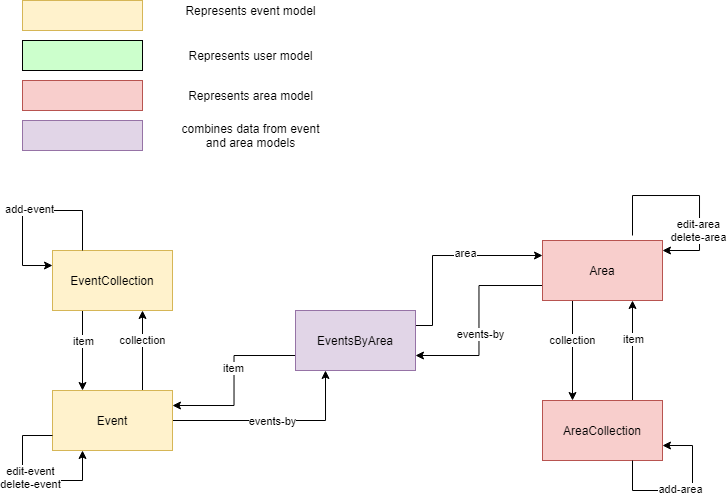

The diagram above was exported from draw.io. Its source (the exported page's mxGraphModel, read from the mxfile embedded in the PNG):
<mxGraphModel dx="981" dy="526" grid="1" gridSize="10" guides="1" tooltips="1" connect="1" arrows="1" fold="1" page="1" pageScale="1" pageWidth="826" pageHeight="1169" background="#ffffff" math="0" shadow="0">
  <root>
    <mxCell id="0" />
    <mxCell id="1" parent="0" />
    <mxCell id="nZKhTtwI-KkZaxn2qBlj-29" style="edgeStyle=orthogonalEdgeStyle;rounded=0;orthogonalLoop=1;jettySize=auto;html=1;exitX=0.25;exitY=1;exitDx=0;exitDy=0;entryX=0.25;entryY=0;entryDx=0;entryDy=0;" parent="1" source="nZKhTtwI-KkZaxn2qBlj-9" target="nZKhTtwI-KkZaxn2qBlj-25" edge="1">
      <mxGeometry relative="1" as="geometry" />
    </mxCell>
    <mxCell id="nZKhTtwI-KkZaxn2qBlj-33" value="item" style="edgeLabel;html=1;align=center;verticalAlign=middle;resizable=0;points=[];" parent="nZKhTtwI-KkZaxn2qBlj-29" vertex="1" connectable="0">
      <mxGeometry x="-0.25" y="1" relative="1" as="geometry">
        <mxPoint as="offset" />
      </mxGeometry>
    </mxCell>
    <mxCell id="nZKhTtwI-KkZaxn2qBlj-9" value="EventCollection" style="rounded=0;whiteSpace=wrap;html=1;fillColor=#fff2cc;strokeColor=#d6b656;" parent="1" vertex="1">
      <mxGeometry x="113" y="270" width="120" height="60" as="geometry" />
    </mxCell>
    <mxCell id="nZKhTtwI-KkZaxn2qBlj-11" style="edgeStyle=orthogonalEdgeStyle;rounded=0;orthogonalLoop=1;jettySize=auto;html=1;exitX=0.75;exitY=0;exitDx=0;exitDy=0;entryX=1;entryY=0.25;entryDx=0;entryDy=0;" parent="1" edge="1">
      <mxGeometry relative="1" as="geometry">
        <mxPoint x="723" y="270" as="targetPoint" />
        <Array as="points">
          <mxPoint x="693" y="215" />
          <mxPoint x="760" y="215" />
          <mxPoint x="760" y="270" />
        </Array>
        <mxPoint x="693" y="255" as="sourcePoint" />
      </mxGeometry>
    </mxCell>
    <mxCell id="nZKhTtwI-KkZaxn2qBlj-12" value="edit-area&lt;br&gt;delete-area" style="edgeLabel;html=1;align=center;verticalAlign=middle;resizable=0;points=[];" parent="nZKhTtwI-KkZaxn2qBlj-11" vertex="1" connectable="0">
      <mxGeometry x="0.5351" y="-2" relative="1" as="geometry">
        <mxPoint x="1" y="-11" as="offset" />
      </mxGeometry>
    </mxCell>
    <mxCell id="nZKhTtwI-KkZaxn2qBlj-21" style="edgeStyle=orthogonalEdgeStyle;rounded=0;orthogonalLoop=1;jettySize=auto;html=1;exitX=0.25;exitY=1;exitDx=0;exitDy=0;entryX=0.25;entryY=0;entryDx=0;entryDy=0;" parent="1" source="nZKhTtwI-KkZaxn2qBlj-10" target="nZKhTtwI-KkZaxn2qBlj-18" edge="1">
      <mxGeometry relative="1" as="geometry" />
    </mxCell>
    <mxCell id="nZKhTtwI-KkZaxn2qBlj-23" value="collection" style="edgeLabel;html=1;align=center;verticalAlign=middle;resizable=0;points=[];" parent="nZKhTtwI-KkZaxn2qBlj-21" vertex="1" connectable="0">
      <mxGeometry x="-0.2633" relative="1" as="geometry">
        <mxPoint y="3.33" as="offset" />
      </mxGeometry>
    </mxCell>
    <mxCell id="nZKhTtwI-KkZaxn2qBlj-38" style="edgeStyle=orthogonalEdgeStyle;rounded=0;orthogonalLoop=1;jettySize=auto;html=1;exitX=0;exitY=0.75;exitDx=0;exitDy=0;entryX=1;entryY=0.75;entryDx=0;entryDy=0;" parent="1" source="nZKhTtwI-KkZaxn2qBlj-10" target="nZKhTtwI-KkZaxn2qBlj-13" edge="1">
      <mxGeometry relative="1" as="geometry" />
    </mxCell>
    <mxCell id="nZKhTtwI-KkZaxn2qBlj-39" value="events-by" style="edgeLabel;html=1;align=center;verticalAlign=middle;resizable=0;points=[];" parent="nZKhTtwI-KkZaxn2qBlj-38" vertex="1" connectable="0">
      <mxGeometry x="0.1438" y="1" relative="1" as="geometry">
        <mxPoint as="offset" />
      </mxGeometry>
    </mxCell>
    <mxCell id="nZKhTtwI-KkZaxn2qBlj-10" value="Area" style="rounded=0;whiteSpace=wrap;html=1;fillColor=#f8cecc;strokeColor=#b85450;" parent="1" vertex="1">
      <mxGeometry x="603" y="260" width="120" height="60" as="geometry" />
    </mxCell>
    <mxCell id="nZKhTtwI-KkZaxn2qBlj-34" style="edgeStyle=orthogonalEdgeStyle;rounded=0;orthogonalLoop=1;jettySize=auto;html=1;exitX=0;exitY=0.75;exitDx=0;exitDy=0;entryX=1;entryY=0.25;entryDx=0;entryDy=0;" parent="1" source="nZKhTtwI-KkZaxn2qBlj-13" target="nZKhTtwI-KkZaxn2qBlj-25" edge="1">
      <mxGeometry relative="1" as="geometry" />
    </mxCell>
    <mxCell id="nZKhTtwI-KkZaxn2qBlj-35" value="item" style="edgeLabel;html=1;align=center;verticalAlign=middle;resizable=0;points=[];" parent="nZKhTtwI-KkZaxn2qBlj-34" vertex="1" connectable="0">
      <mxGeometry x="-0.1445" y="-1" relative="1" as="geometry">
        <mxPoint as="offset" />
      </mxGeometry>
    </mxCell>
    <mxCell id="nZKhTtwI-KkZaxn2qBlj-36" style="edgeStyle=orthogonalEdgeStyle;rounded=0;orthogonalLoop=1;jettySize=auto;html=1;exitX=1;exitY=0.25;exitDx=0;exitDy=0;entryX=0;entryY=0.25;entryDx=0;entryDy=0;" parent="1" source="nZKhTtwI-KkZaxn2qBlj-13" target="nZKhTtwI-KkZaxn2qBlj-10" edge="1">
      <mxGeometry relative="1" as="geometry">
        <Array as="points">
          <mxPoint x="493" y="345" />
          <mxPoint x="493" y="275" />
        </Array>
      </mxGeometry>
    </mxCell>
    <mxCell id="nZKhTtwI-KkZaxn2qBlj-37" value="area" style="edgeLabel;html=1;align=center;verticalAlign=middle;resizable=0;points=[];" parent="nZKhTtwI-KkZaxn2qBlj-36" vertex="1" connectable="0">
      <mxGeometry x="0.2115" y="2" relative="1" as="geometry">
        <mxPoint as="offset" />
      </mxGeometry>
    </mxCell>
    <mxCell id="nZKhTtwI-KkZaxn2qBlj-13" value="EventsByArea" style="rounded=0;whiteSpace=wrap;html=1;fillColor=#e1d5e7;strokeColor=#9673a6;" parent="1" vertex="1">
      <mxGeometry x="356" y="330" width="120" height="60" as="geometry" />
    </mxCell>
    <mxCell id="nZKhTtwI-KkZaxn2qBlj-16" style="edgeStyle=orthogonalEdgeStyle;rounded=0;orthogonalLoop=1;jettySize=auto;html=1;exitX=0.25;exitY=0;exitDx=0;exitDy=0;entryX=0;entryY=0.25;entryDx=0;entryDy=0;" parent="1" source="nZKhTtwI-KkZaxn2qBlj-9" target="nZKhTtwI-KkZaxn2qBlj-9" edge="1">
      <mxGeometry relative="1" as="geometry">
        <Array as="points">
          <mxPoint x="143" y="230" />
          <mxPoint x="83" y="230" />
          <mxPoint x="83" y="285" />
        </Array>
      </mxGeometry>
    </mxCell>
    <mxCell id="nZKhTtwI-KkZaxn2qBlj-17" value="add-event" style="edgeLabel;html=1;align=center;verticalAlign=middle;resizable=0;points=[];" parent="nZKhTtwI-KkZaxn2qBlj-16" vertex="1" connectable="0">
      <mxGeometry x="0.0144" y="-1" relative="1" as="geometry">
        <mxPoint as="offset" />
      </mxGeometry>
    </mxCell>
    <mxCell id="nZKhTtwI-KkZaxn2qBlj-22" style="edgeStyle=orthogonalEdgeStyle;rounded=0;orthogonalLoop=1;jettySize=auto;html=1;exitX=0.75;exitY=0;exitDx=0;exitDy=0;entryX=0.75;entryY=1;entryDx=0;entryDy=0;" parent="1" source="nZKhTtwI-KkZaxn2qBlj-18" target="nZKhTtwI-KkZaxn2qBlj-10" edge="1">
      <mxGeometry relative="1" as="geometry" />
    </mxCell>
    <mxCell id="nZKhTtwI-KkZaxn2qBlj-24" value="item" style="edgeLabel;html=1;align=center;verticalAlign=middle;resizable=0;points=[];" parent="nZKhTtwI-KkZaxn2qBlj-22" vertex="1" connectable="0">
      <mxGeometry x="0.23" y="-1" relative="1" as="geometry">
        <mxPoint as="offset" />
      </mxGeometry>
    </mxCell>
    <mxCell id="nZKhTtwI-KkZaxn2qBlj-18" value="AreaCollection" style="rounded=0;whiteSpace=wrap;html=1;fillColor=#f8cecc;strokeColor=#b85450;" parent="1" vertex="1">
      <mxGeometry x="603" y="420" width="120" height="60" as="geometry" />
    </mxCell>
    <mxCell id="nZKhTtwI-KkZaxn2qBlj-19" style="edgeStyle=orthogonalEdgeStyle;rounded=0;orthogonalLoop=1;jettySize=auto;html=1;exitX=0.75;exitY=1;exitDx=0;exitDy=0;entryX=1;entryY=0.75;entryDx=0;entryDy=0;" parent="1" source="nZKhTtwI-KkZaxn2qBlj-18" target="nZKhTtwI-KkZaxn2qBlj-18" edge="1">
      <mxGeometry relative="1" as="geometry">
        <Array as="points">
          <mxPoint x="693" y="510" />
          <mxPoint x="753" y="510" />
          <mxPoint x="753" y="465" />
        </Array>
      </mxGeometry>
    </mxCell>
    <mxCell id="nZKhTtwI-KkZaxn2qBlj-20" value="add-area" style="edgeLabel;html=1;align=center;verticalAlign=middle;resizable=0;points=[];" parent="nZKhTtwI-KkZaxn2qBlj-19" vertex="1" connectable="0">
      <mxGeometry x="-0.0646" y="1" relative="1" as="geometry">
        <mxPoint as="offset" />
      </mxGeometry>
    </mxCell>
    <mxCell id="nZKhTtwI-KkZaxn2qBlj-31" style="edgeStyle=orthogonalEdgeStyle;rounded=0;orthogonalLoop=1;jettySize=auto;html=1;exitX=0.75;exitY=0;exitDx=0;exitDy=0;entryX=0.75;entryY=1;entryDx=0;entryDy=0;" parent="1" source="nZKhTtwI-KkZaxn2qBlj-25" target="nZKhTtwI-KkZaxn2qBlj-9" edge="1">
      <mxGeometry relative="1" as="geometry" />
    </mxCell>
    <mxCell id="nZKhTtwI-KkZaxn2qBlj-32" value="collection" style="edgeLabel;html=1;align=center;verticalAlign=middle;resizable=0;points=[];" parent="nZKhTtwI-KkZaxn2qBlj-31" vertex="1" connectable="0">
      <mxGeometry x="0.25" relative="1" as="geometry">
        <mxPoint as="offset" />
      </mxGeometry>
    </mxCell>
    <mxCell id="9FSe0H1G4xuaAsrv_YT--3" style="edgeStyle=orthogonalEdgeStyle;rounded=0;orthogonalLoop=1;jettySize=auto;html=1;exitX=1;exitY=0.5;exitDx=0;exitDy=0;entryX=0.25;entryY=1;entryDx=0;entryDy=0;" parent="1" source="nZKhTtwI-KkZaxn2qBlj-25" target="nZKhTtwI-KkZaxn2qBlj-13" edge="1">
      <mxGeometry relative="1" as="geometry" />
    </mxCell>
    <mxCell id="9FSe0H1G4xuaAsrv_YT--4" value="events-by" style="edgeLabel;html=1;align=center;verticalAlign=middle;resizable=0;points=[];" parent="9FSe0H1G4xuaAsrv_YT--3" vertex="1" connectable="0">
      <mxGeometry x="-0.0246" y="-1" relative="1" as="geometry">
        <mxPoint as="offset" />
      </mxGeometry>
    </mxCell>
    <mxCell id="nZKhTtwI-KkZaxn2qBlj-25" value="Event" style="rounded=0;whiteSpace=wrap;html=1;fillColor=#fff2cc;strokeColor=#d6b656;" parent="1" vertex="1">
      <mxGeometry x="113" y="410" width="120" height="60" as="geometry" />
    </mxCell>
    <mxCell id="nZKhTtwI-KkZaxn2qBlj-26" style="edgeStyle=orthogonalEdgeStyle;rounded=0;orthogonalLoop=1;jettySize=auto;html=1;exitX=0;exitY=0.75;exitDx=0;exitDy=0;entryX=0.25;entryY=1;entryDx=0;entryDy=0;" parent="1" source="nZKhTtwI-KkZaxn2qBlj-25" target="nZKhTtwI-KkZaxn2qBlj-25" edge="1">
      <mxGeometry relative="1" as="geometry">
        <Array as="points">
          <mxPoint x="83" y="455" />
          <mxPoint x="83" y="500" />
          <mxPoint x="143" y="500" />
        </Array>
      </mxGeometry>
    </mxCell>
    <mxCell id="nZKhTtwI-KkZaxn2qBlj-27" value="edit-event&lt;br&gt;delete-event" style="edgeLabel;html=1;align=center;verticalAlign=middle;resizable=0;points=[];" parent="nZKhTtwI-KkZaxn2qBlj-26" vertex="1" connectable="0">
      <mxGeometry y="3" relative="1" as="geometry">
        <mxPoint as="offset" />
      </mxGeometry>
    </mxCell>
    <mxCell id="nZKhTtwI-KkZaxn2qBlj-44" value="" style="rounded=0;whiteSpace=wrap;html=1;fillColor=#fff2cc;strokeColor=#d6b656;" parent="1" vertex="1">
      <mxGeometry x="83" y="20" width="120" height="30" as="geometry" />
    </mxCell>
    <mxCell id="nZKhTtwI-KkZaxn2qBlj-45" value="" style="rounded=0;whiteSpace=wrap;html=1;fillColor=#CCFFCC;" parent="1" vertex="1">
      <mxGeometry x="83" y="60" width="120" height="30" as="geometry" />
    </mxCell>
    <mxCell id="nZKhTtwI-KkZaxn2qBlj-46" value="" style="rounded=0;whiteSpace=wrap;html=1;fillColor=#e1d5e7;strokeColor=#9673a6;" parent="1" vertex="1">
      <mxGeometry x="83" y="140" width="120" height="30" as="geometry" />
    </mxCell>
    <mxCell id="nZKhTtwI-KkZaxn2qBlj-48" value="" style="rounded=0;whiteSpace=wrap;html=1;fillColor=#f8cecc;strokeColor=#b85450;" parent="1" vertex="1">
      <mxGeometry x="83" y="100" width="120" height="30" as="geometry" />
    </mxCell>
    <mxCell id="nZKhTtwI-KkZaxn2qBlj-49" value="Represents event model" style="text;html=1;strokeColor=none;fillColor=none;align=center;verticalAlign=middle;whiteSpace=wrap;rounded=0;" parent="1" vertex="1">
      <mxGeometry x="233" y="20" width="157" height="20" as="geometry" />
    </mxCell>
    <mxCell id="nZKhTtwI-KkZaxn2qBlj-50" value="Represents user model" style="text;html=1;strokeColor=none;fillColor=none;align=center;verticalAlign=middle;whiteSpace=wrap;rounded=0;" parent="1" vertex="1">
      <mxGeometry x="233" y="65" width="157" height="20" as="geometry" />
    </mxCell>
    <mxCell id="nZKhTtwI-KkZaxn2qBlj-51" value="Represents area model" style="text;html=1;strokeColor=none;fillColor=none;align=center;verticalAlign=middle;whiteSpace=wrap;rounded=0;" parent="1" vertex="1">
      <mxGeometry x="233" y="105" width="157" height="20" as="geometry" />
    </mxCell>
    <mxCell id="nZKhTtwI-KkZaxn2qBlj-52" value="combines data from event and area models" style="text;html=1;strokeColor=none;fillColor=none;align=center;verticalAlign=middle;whiteSpace=wrap;rounded=0;" parent="1" vertex="1">
      <mxGeometry x="233" y="145" width="157" height="20" as="geometry" />
    </mxCell>
  </root>
</mxGraphModel>